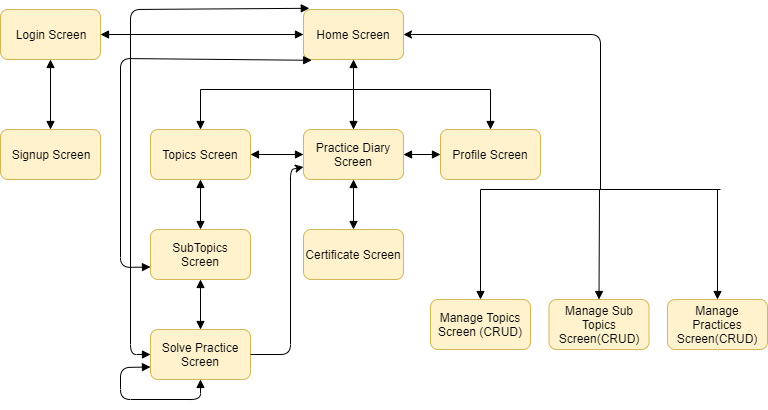

The diagram above was exported from draw.io. Its source (the exported page's mxGraphModel, read from the mxfile embedded in the PNG):
<mxGraphModel dx="1024" dy="485" grid="1" gridSize="10" guides="1" tooltips="1" connect="1" arrows="1" fold="1" page="1" pageScale="1" pageWidth="827" pageHeight="1169" math="0" shadow="0">
  <root>
    <mxCell id="0" />
    <mxCell id="1" parent="0" />
    <mxCell id="k2QZI8PGPWtE2YuGQxGK-1" value="Login Screen" style="rounded=1;whiteSpace=wrap;html=1;fillColor=#fff2cc;strokeColor=#d6b656;" vertex="1" parent="1">
      <mxGeometry x="110" y="100" width="100" height="50" as="geometry" />
    </mxCell>
    <mxCell id="k2QZI8PGPWtE2YuGQxGK-2" value="Signup Screen" style="rounded=1;whiteSpace=wrap;html=1;fillColor=#fff2cc;strokeColor=#d6b656;" vertex="1" parent="1">
      <mxGeometry x="110" y="220" width="100" height="50" as="geometry" />
    </mxCell>
    <mxCell id="k2QZI8PGPWtE2YuGQxGK-3" value="Home Screen" style="rounded=1;whiteSpace=wrap;html=1;fillColor=#fff2cc;strokeColor=#d6b656;" vertex="1" parent="1">
      <mxGeometry x="413" y="100" width="100" height="50" as="geometry" />
    </mxCell>
    <mxCell id="k2QZI8PGPWtE2YuGQxGK-4" value="Topics Screen" style="rounded=1;whiteSpace=wrap;html=1;fillColor=#fff2cc;strokeColor=#d6b656;gradientColor=none;" vertex="1" parent="1">
      <mxGeometry x="260" y="220" width="100" height="50" as="geometry" />
    </mxCell>
    <mxCell id="k2QZI8PGPWtE2YuGQxGK-5" value="SubTopics Screen" style="rounded=1;whiteSpace=wrap;html=1;fillColor=#fff2cc;strokeColor=#d6b656;" vertex="1" parent="1">
      <mxGeometry x="260" y="320" width="100" height="50" as="geometry" />
    </mxCell>
    <mxCell id="k2QZI8PGPWtE2YuGQxGK-6" value="Solve Practice Screen" style="rounded=1;whiteSpace=wrap;html=1;fillColor=#fff2cc;strokeColor=#d6b656;" vertex="1" parent="1">
      <mxGeometry x="260" y="420" width="100" height="50" as="geometry" />
    </mxCell>
    <mxCell id="k2QZI8PGPWtE2YuGQxGK-7" value="" style="endArrow=block;html=1;exitX=1;exitY=0.5;exitDx=0;exitDy=0;startArrow=block;startFill=1;endFill=1;" edge="1" parent="1" source="k2QZI8PGPWtE2YuGQxGK-1" target="k2QZI8PGPWtE2YuGQxGK-3">
      <mxGeometry width="50" height="50" relative="1" as="geometry">
        <mxPoint x="220" y="158" as="sourcePoint" />
        <mxPoint x="160" y="210" as="targetPoint" />
      </mxGeometry>
    </mxCell>
    <mxCell id="k2QZI8PGPWtE2YuGQxGK-8" value="" style="endArrow=block;html=1;exitX=0.5;exitY=1;exitDx=0;exitDy=0;entryX=0.5;entryY=0;entryDx=0;entryDy=0;startArrow=block;startFill=1;endFill=1;" edge="1" parent="1" source="k2QZI8PGPWtE2YuGQxGK-1" target="k2QZI8PGPWtE2YuGQxGK-2">
      <mxGeometry width="50" height="50" relative="1" as="geometry">
        <mxPoint x="110" y="540" as="sourcePoint" />
        <mxPoint x="160" y="210" as="targetPoint" />
      </mxGeometry>
    </mxCell>
    <mxCell id="k2QZI8PGPWtE2YuGQxGK-9" value="" style="endArrow=block;html=1;entryX=0.5;entryY=1;entryDx=0;entryDy=0;startArrow=none;startFill=0;endFill=1;" edge="1" parent="1" target="k2QZI8PGPWtE2YuGQxGK-3">
      <mxGeometry width="50" height="50" relative="1" as="geometry">
        <mxPoint x="463" y="180" as="sourcePoint" />
        <mxPoint x="160" y="490" as="targetPoint" />
      </mxGeometry>
    </mxCell>
    <mxCell id="k2QZI8PGPWtE2YuGQxGK-10" value="" style="endArrow=none;html=1;" edge="1" parent="1">
      <mxGeometry width="50" height="50" relative="1" as="geometry">
        <mxPoint x="600" y="180" as="sourcePoint" />
        <mxPoint x="310" y="180" as="targetPoint" />
      </mxGeometry>
    </mxCell>
    <mxCell id="k2QZI8PGPWtE2YuGQxGK-11" value="Practice Diary Screen" style="rounded=1;whiteSpace=wrap;html=1;fillColor=#fff2cc;strokeColor=#d6b656;" vertex="1" parent="1">
      <mxGeometry x="413" y="220" width="100" height="50" as="geometry" />
    </mxCell>
    <mxCell id="k2QZI8PGPWtE2YuGQxGK-12" value="" style="endArrow=block;html=1;entryX=0.5;entryY=0;entryDx=0;entryDy=0;endFill=1;" edge="1" parent="1" target="k2QZI8PGPWtE2YuGQxGK-4">
      <mxGeometry width="50" height="50" relative="1" as="geometry">
        <mxPoint x="310" y="180" as="sourcePoint" />
        <mxPoint x="310" y="210" as="targetPoint" />
      </mxGeometry>
    </mxCell>
    <mxCell id="k2QZI8PGPWtE2YuGQxGK-13" value="" style="endArrow=block;html=1;entryX=0.5;entryY=0;entryDx=0;entryDy=0;endFill=1;" edge="1" parent="1" target="k2QZI8PGPWtE2YuGQxGK-11">
      <mxGeometry width="50" height="50" relative="1" as="geometry">
        <mxPoint x="463" y="180" as="sourcePoint" />
        <mxPoint x="320" y="230" as="targetPoint" />
      </mxGeometry>
    </mxCell>
    <mxCell id="k2QZI8PGPWtE2YuGQxGK-14" value="Profile Screen" style="rounded=1;whiteSpace=wrap;html=1;fillColor=#fff2cc;strokeColor=#d6b656;" vertex="1" parent="1">
      <mxGeometry x="550" y="220" width="100" height="50" as="geometry" />
    </mxCell>
    <mxCell id="k2QZI8PGPWtE2YuGQxGK-15" value="" style="endArrow=block;html=1;entryX=0.5;entryY=0;entryDx=0;entryDy=0;endFill=1;" edge="1" parent="1" target="k2QZI8PGPWtE2YuGQxGK-14">
      <mxGeometry width="50" height="50" relative="1" as="geometry">
        <mxPoint x="600" y="180" as="sourcePoint" />
        <mxPoint x="320" y="230" as="targetPoint" />
      </mxGeometry>
    </mxCell>
    <mxCell id="k2QZI8PGPWtE2YuGQxGK-16" value="" style="endArrow=block;html=1;exitX=0.5;exitY=1;exitDx=0;exitDy=0;startArrow=block;startFill=1;endFill=1;" edge="1" parent="1" source="k2QZI8PGPWtE2YuGQxGK-4" target="k2QZI8PGPWtE2YuGQxGK-5">
      <mxGeometry width="50" height="50" relative="1" as="geometry">
        <mxPoint x="170" y="160" as="sourcePoint" />
        <mxPoint x="170" y="230" as="targetPoint" />
      </mxGeometry>
    </mxCell>
    <mxCell id="k2QZI8PGPWtE2YuGQxGK-17" value="" style="endArrow=block;html=1;exitX=0.5;exitY=1;exitDx=0;exitDy=0;startArrow=block;startFill=1;endFill=1;entryX=0.5;entryY=0;entryDx=0;entryDy=0;" edge="1" parent="1" source="k2QZI8PGPWtE2YuGQxGK-5" target="k2QZI8PGPWtE2YuGQxGK-6">
      <mxGeometry width="50" height="50" relative="1" as="geometry">
        <mxPoint x="320" y="280" as="sourcePoint" />
        <mxPoint x="320" y="330" as="targetPoint" />
      </mxGeometry>
    </mxCell>
    <mxCell id="k2QZI8PGPWtE2YuGQxGK-18" value="" style="endArrow=block;html=1;exitX=0.5;exitY=1;exitDx=0;exitDy=0;entryX=0;entryY=0.75;entryDx=0;entryDy=0;startArrow=block;startFill=1;endFill=1;" edge="1" parent="1" source="k2QZI8PGPWtE2YuGQxGK-6" target="k2QZI8PGPWtE2YuGQxGK-6">
      <mxGeometry width="50" height="50" relative="1" as="geometry">
        <mxPoint x="270" y="500" as="sourcePoint" />
        <mxPoint x="220" y="445" as="targetPoint" />
        <Array as="points">
          <mxPoint x="310" y="490" />
          <mxPoint x="230" y="490" />
          <mxPoint x="230" y="458" />
        </Array>
      </mxGeometry>
    </mxCell>
    <mxCell id="k2QZI8PGPWtE2YuGQxGK-19" value="Certificate Screen" style="rounded=1;whiteSpace=wrap;html=1;fillColor=#fff2cc;strokeColor=#d6b656;" vertex="1" parent="1">
      <mxGeometry x="413" y="320" width="100" height="50" as="geometry" />
    </mxCell>
    <mxCell id="k2QZI8PGPWtE2YuGQxGK-20" value="" style="endArrow=block;html=1;exitX=0.5;exitY=1;exitDx=0;exitDy=0;startArrow=block;startFill=1;endFill=1;entryX=0.5;entryY=0;entryDx=0;entryDy=0;" edge="1" parent="1" source="k2QZI8PGPWtE2YuGQxGK-11" target="k2QZI8PGPWtE2YuGQxGK-19">
      <mxGeometry width="50" height="50" relative="1" as="geometry">
        <mxPoint x="320" y="280" as="sourcePoint" />
        <mxPoint x="320" y="330" as="targetPoint" />
      </mxGeometry>
    </mxCell>
    <mxCell id="k2QZI8PGPWtE2YuGQxGK-21" value="" style="endArrow=block;html=1;exitX=0.082;exitY=1.016;exitDx=0;exitDy=0;exitPerimeter=0;entryX=0;entryY=0.75;entryDx=0;entryDy=0;endFill=1;startArrow=block;startFill=1;" edge="1" parent="1" source="k2QZI8PGPWtE2YuGQxGK-3" target="k2QZI8PGPWtE2YuGQxGK-5">
      <mxGeometry width="50" height="50" relative="1" as="geometry">
        <mxPoint x="230" y="140" as="sourcePoint" />
        <mxPoint x="240" y="280" as="targetPoint" />
        <Array as="points">
          <mxPoint x="230" y="149" />
          <mxPoint x="230" y="358" />
        </Array>
      </mxGeometry>
    </mxCell>
    <mxCell id="k2QZI8PGPWtE2YuGQxGK-22" value="" style="endArrow=block;html=1;exitX=0.058;exitY=-0.024;exitDx=0;exitDy=0;entryX=0;entryY=0.5;entryDx=0;entryDy=0;endFill=1;startArrow=block;startFill=1;exitPerimeter=0;" edge="1" parent="1" source="k2QZI8PGPWtE2YuGQxGK-3" target="k2QZI8PGPWtE2YuGQxGK-6">
      <mxGeometry width="50" height="50" relative="1" as="geometry">
        <mxPoint x="431.20000000000005" y="160.79999999999995" as="sourcePoint" />
        <mxPoint x="270" y="367.5" as="targetPoint" />
        <Array as="points">
          <mxPoint x="240" y="100" />
          <mxPoint x="240" y="445" />
        </Array>
      </mxGeometry>
    </mxCell>
    <mxCell id="k2QZI8PGPWtE2YuGQxGK-23" value="" style="endArrow=classic;html=1;entryX=0;entryY=0.75;entryDx=0;entryDy=0;exitX=1;exitY=0.5;exitDx=0;exitDy=0;" edge="1" parent="1" source="k2QZI8PGPWtE2YuGQxGK-6" target="k2QZI8PGPWtE2YuGQxGK-11">
      <mxGeometry width="50" height="50" relative="1" as="geometry">
        <mxPoint x="390" y="445" as="sourcePoint" />
        <mxPoint x="450" y="270" as="targetPoint" />
        <Array as="points">
          <mxPoint x="400" y="445" />
          <mxPoint x="400" y="260" />
        </Array>
      </mxGeometry>
    </mxCell>
    <mxCell id="k2QZI8PGPWtE2YuGQxGK-24" value="" style="endArrow=block;html=1;exitX=0;exitY=0.5;exitDx=0;exitDy=0;startArrow=block;startFill=1;endFill=1;entryX=1;entryY=0.5;entryDx=0;entryDy=0;" edge="1" parent="1" source="k2QZI8PGPWtE2YuGQxGK-14" target="k2QZI8PGPWtE2YuGQxGK-11">
      <mxGeometry width="50" height="50" relative="1" as="geometry">
        <mxPoint x="531" y="220" as="sourcePoint" />
        <mxPoint x="531" y="270" as="targetPoint" />
      </mxGeometry>
    </mxCell>
    <mxCell id="k2QZI8PGPWtE2YuGQxGK-25" value="" style="endArrow=block;html=1;exitX=0;exitY=0.5;exitDx=0;exitDy=0;startArrow=block;startFill=1;endFill=1;entryX=1;entryY=0.5;entryDx=0;entryDy=0;" edge="1" parent="1" source="k2QZI8PGPWtE2YuGQxGK-11" target="k2QZI8PGPWtE2YuGQxGK-4">
      <mxGeometry width="50" height="50" relative="1" as="geometry">
        <mxPoint x="405" y="245" as="sourcePoint" />
        <mxPoint x="368" y="245" as="targetPoint" />
      </mxGeometry>
    </mxCell>
    <mxCell id="k2QZI8PGPWtE2YuGQxGK-27" value="" style="endArrow=none;startArrow=classic;html=1;exitX=1;exitY=0.5;exitDx=0;exitDy=0;endFill=0;" edge="1" parent="1" source="k2QZI8PGPWtE2YuGQxGK-3">
      <mxGeometry width="50" height="50" relative="1" as="geometry">
        <mxPoint x="590" y="140" as="sourcePoint" />
        <mxPoint x="710" y="280" as="targetPoint" />
        <Array as="points">
          <mxPoint x="710" y="125" />
        </Array>
      </mxGeometry>
    </mxCell>
    <mxCell id="k2QZI8PGPWtE2YuGQxGK-30" value="" style="endArrow=none;html=1;" edge="1" parent="1">
      <mxGeometry width="50" height="50" relative="1" as="geometry">
        <mxPoint x="830" y="280" as="sourcePoint" />
        <mxPoint x="590" y="280" as="targetPoint" />
      </mxGeometry>
    </mxCell>
    <mxCell id="k2QZI8PGPWtE2YuGQxGK-31" value="" style="endArrow=block;html=1;entryX=0.5;entryY=0;entryDx=0;entryDy=0;endFill=1;" edge="1" parent="1" target="k2QZI8PGPWtE2YuGQxGK-32">
      <mxGeometry width="50" height="50" relative="1" as="geometry">
        <mxPoint x="590" y="280" as="sourcePoint" />
        <mxPoint x="599" y="320" as="targetPoint" />
      </mxGeometry>
    </mxCell>
    <mxCell id="k2QZI8PGPWtE2YuGQxGK-32" value="Manage Topics Screen (CRUD)" style="rounded=1;whiteSpace=wrap;html=1;fillColor=#fff2cc;strokeColor=#d6b656;" vertex="1" parent="1">
      <mxGeometry x="540" y="390" width="100" height="50" as="geometry" />
    </mxCell>
    <mxCell id="k2QZI8PGPWtE2YuGQxGK-33" value="" style="endArrow=block;html=1;entryX=0.5;entryY=0;entryDx=0;entryDy=0;endFill=1;" edge="1" parent="1" target="k2QZI8PGPWtE2YuGQxGK-35">
      <mxGeometry width="50" height="50" relative="1" as="geometry">
        <mxPoint x="709" y="280" as="sourcePoint" />
        <mxPoint x="719.5" y="320" as="targetPoint" />
      </mxGeometry>
    </mxCell>
    <mxCell id="k2QZI8PGPWtE2YuGQxGK-34" value="" style="endArrow=block;html=1;entryX=0.5;entryY=0;entryDx=0;entryDy=0;endFill=1;" edge="1" parent="1" target="k2QZI8PGPWtE2YuGQxGK-36">
      <mxGeometry width="50" height="50" relative="1" as="geometry">
        <mxPoint x="827" y="280" as="sourcePoint" />
        <mxPoint x="820" y="320" as="targetPoint" />
      </mxGeometry>
    </mxCell>
    <mxCell id="k2QZI8PGPWtE2YuGQxGK-35" value="Manage Sub Topics Screen(CRUD)" style="rounded=1;whiteSpace=wrap;html=1;fillColor=#fff2cc;strokeColor=#d6b656;" vertex="1" parent="1">
      <mxGeometry x="658.5" y="390" width="100" height="50" as="geometry" />
    </mxCell>
    <mxCell id="k2QZI8PGPWtE2YuGQxGK-36" value="Manage Practices Screen(CRUD)" style="rounded=1;whiteSpace=wrap;html=1;fillColor=#fff2cc;strokeColor=#d6b656;" vertex="1" parent="1">
      <mxGeometry x="777" y="390" width="100" height="50" as="geometry" />
    </mxCell>
  </root>
</mxGraphModel>